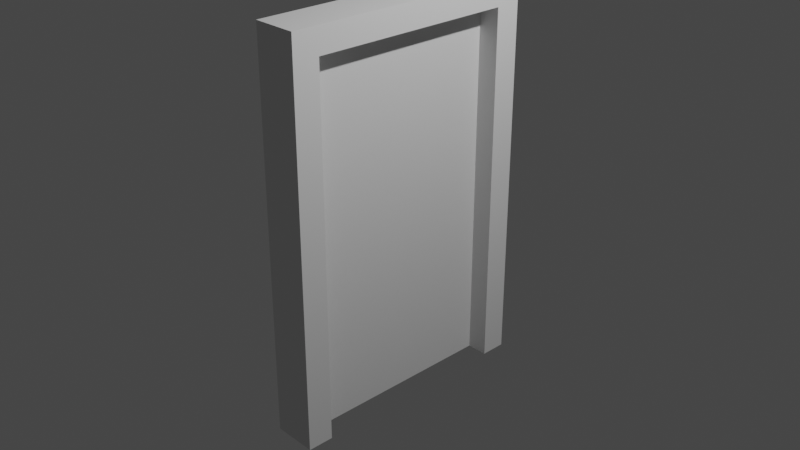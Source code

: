 # Source: door.blend  (saved by Blender 2.93.20; exported with 4.5.12 LTS)
import bpy
from mathutils import Matrix  # noqa: F401  (used for matrix-valued properties, if any)

bpy.ops.wm.read_factory_settings(use_empty=True)
scene = bpy.context.scene
scene.name = 'Scene'

# ---- collections
col_collection = bpy.data.collections.new('Collection'); scene.collection.children.link(col_collection)

# ---- world
world_world = bpy.data.worlds.new('World'); scene.world = world_world
world_world.use_nodes = True; world_world.node_tree.nodes.clear()
_N = world_world.node_tree.nodes; _L = world_world.node_tree.links
n0 = _N.new('ShaderNodeOutputWorld'); n0.name = 'World Output'; n0.location = (300, 300)
n1 = _N.new('ShaderNodeBackground'); n1.name = 'Background'; n1.location = (10, 300)
n1.inputs[0].default_value = (0.05088, 0.05088, 0.05088, 1.0)
_L.new(n1.outputs[0], n0.inputs[0])
n0.is_active_output = True
world_world.color = (0.05088, 0.05088, 0.05088)
world_world.use_sun_shadow = False
world_world.sun_shadow_jitter_overblur = 0.0

# ---- cameras
cam_camera = bpy.data.cameras.new('Camera')
cam_camera.clip_end = 100.0
cam_camera.ortho_scale = 7.314

# ---- lights
light_light = bpy.data.lights.new('Light', 'POINT')
light_light.transmission_factor = 0.0
light_light.energy = 1000.0
light_light.shadow_soft_size = 0.1
light_light.shadow_maximum_resolution = 0.006
light_light.use_absolute_resolution = True

# ---- meshes
me_plane = bpy.data.meshes.new('Plane')
me_plane.from_pydata([(-2.0, -1.13, 0.0), (2.0, -1.13, 0.0), (-2.0, 1.13, 0.0), (2.0, 1.13, 0.0), (-2.0, 1.13, -0.2482), (-2.0, -1.13, -0.2482), (2.0, -1.13, -0.2482), (2.0, 1.13, -0.2482), (-2.0, -1.13, -0.2482), (-2.275, -1.414, 0.234), (-2.275, 1.414, 0.234), (-2.275, -1.414, -0.2482), (-2.275, 1.414, -0.2482), (-2.275, 1.414, 0.234), (-2.275, -1.414, 0.234), (-2.275, 1.414, -0.2482), (-2.275, -1.414, -0.2482), (-2.275, -1.414, 0.234), (-2.275, -1.414, -0.2482), (-2.275, 1.414, -0.2482), (-2.275, 1.414, 0.234)], [(18, 11), (14, 17), (18, 16), (13, 20), (15, 19), (10, 20), (19, 12), (9, 17), (0, 8)], [(0, 2, 3, 1), (5, 6, 7, 4), (1, 3, 7, 6), (2, 0, 5, 4), (3, 2, 4, 7), (0, 1, 6, 5)])
_uv = me_plane.uv_layers.new(name='UVMap')
_uv.uv.foreach_set('vector', [0.0, 0.0, 0.0, 1.0, 1.0, 1.0, 1.0, 0.0, 0.0, 0.0, 1.0, 0.0, 1.0, 1.0, 0.0, 1.0, 1.0, 0.0, 1.0, 1.0, 1.0, 1.0, 1.0, 0.0, 0.0, 1.0, 0.0, 0.0, 0.0, 0.0, 0.0, 1.0, 1.0, 1.0, 0.0, 1.0, 0.0, 1.0, 1.0, 1.0, 0.0, 0.0, 1.0, 0.0, 1.0, 0.0, 0.0, 0.0])
me_plane.use_remesh_fix_poles = True
me_plane.use_remesh_preserve_attributes = False
me_plane.update()
me_plane_002 = bpy.data.meshes.new('Plane.002')
me_plane_002.from_pydata([(-2.0, -1.13, 0.234), (2.0, -1.13, 0.234), (-2.0, 1.13, 0.234), (2.0, 1.13, 0.234), (-2.0, 1.13, -0.2482), (-2.0, -1.13, -0.2482), (2.0, -1.13, -0.2482), (2.0, 1.13, -0.2482), (-2.275, -1.414, 0.234), (2.0, -1.414, 0.234), (2.0, 1.414, 0.234), (-2.275, 1.414, 0.234), (-2.275, -1.414, -0.2482), (2.0, -1.414, -0.2482), (2.0, 1.414, -0.2482), (-2.275, 1.414, -0.2482), (-2.275, 1.414, 0.234), (-2.275, -1.414, 0.234), (-2.275, 1.414, -0.2482), (-2.275, -1.414, -0.2482)], [], [(10, 11, 15, 14), (8, 9, 13, 12), (6, 5, 12, 13), (3, 2, 11, 10), (4, 7, 14, 15), (0, 1, 9, 8), (16, 17, 19, 18), (2, 0, 17, 16), (5, 4, 18, 19), (1, 0, 5, 6), (2, 3, 7, 4), (2, 4, 5, 0), (1, 6, 13, 9), (7, 3, 10, 14)])
_uv = me_plane_002.uv_layers.new(name='UVMap')
_uv.uv.foreach_set('vector', [1.0, 1.0, 0.0, 1.0, 0.0, 1.0, 1.0, 1.0, 0.0, 0.0, 1.0, 0.0, 1.0, 0.0, 0.0, 0.0, 0.0, 0.0, 0.0, 0.0, 0.0, 0.0, 0.0, 0.0, 0.0, 0.0, 0.0, 0.0, 0.0, 0.0, 0.0, 0.0, 0.0, 0.0, 0.0, 0.0, 0.0, 0.0, 0.0, 0.0, 0.0, 0.0, 0.0, 0.0, 0.0, 0.0, 0.0, 0.0, 0.0, 1.0, 0.0, 0.0, 0.0, 0.0, 0.0, 1.0, 0.0, 0.0, 0.0, 0.0, 0.0, 0.0, 0.0, 0.0, 0.0, 0.0, 0.0, 0.0, 0.0, 0.0, 0.0, 0.0, 0.0, 0.0, 0.0, 0.0, 0.0, 0.0, 0.0, 0.0, 0.0, 0.0, 0.0, 0.0, 0.0, 0.0, 0.0, 0.0, 0.0, 0.0, 0.0, 0.0, 0.0, 0.0, 0.0, 0.0, 0.0, 0.0, 0.0, 0.0, 1.0, 0.0, 0.0, 0.0, 0.0, 0.0, 0.0, 0.0, 1.0, 1.0, 0.0, 0.0])
me_plane_002.use_remesh_fix_poles = True
me_plane_002.use_remesh_preserve_attributes = False
me_plane_002.update()

# ---- objects
ob_light = bpy.data.objects.new('Light', light_light)
ob_camera = bpy.data.objects.new('Camera', cam_camera)
ob_x = bpy.data.objects.new('дверь', me_plane)
ob_x_1 = bpy.data.objects.new('рама', me_plane_002)

# ---- transforms, parenting, visibility, modifiers, constraints
ob_light.location = (4.076, 1.005, 5.904)
ob_light.rotation_euler = (0.6503, 0.05522, 1.866)
ob_light.lock_rotations_4d = False
ob_light.empty_display_type = 'ARROWS'
ob_light.color = (0.0, 0.0, 0.0, 0.0)
ob_light.lineart.crease_threshold = 0.0
ob_camera.location = (7.359, -6.926, 4.958)
ob_camera.rotation_euler = (1.109, 0.0, 0.8149)
ob_camera.lock_rotations_4d = False
ob_camera.empty_display_type = 'ARROWS'
ob_camera.color = (0.0, 0.0, 0.0, 0.0)
ob_camera.display_type = 'WIRE'
ob_camera.lineart.crease_threshold = 0.0
ob_x.location = (0.04388, -0.06529, 0.036)
ob_x.rotation_euler = (0.0, 1.571, 0.0)
ob_x_1.location = (0.04388, -0.06529, 0.036)
ob_x_1.rotation_euler = (0.0, 1.571, 0.0)

# ---- collection membership
col_collection.objects.link(ob_light)
col_collection.objects.link(ob_camera)
col_collection.objects.link(ob_x)
col_collection.objects.link(ob_x_1)

# ---- scene / render settings (as saved in the file)
scene.camera = ob_camera
scene.frame_start = 1; scene.frame_end = 250; scene.frame_set(1)
scene.render.engine = 'BLENDER_EEVEE_NEXT'
scene.cycles.use_denoising = False
scene.cycles.samples = 128
scene.cycles.sampling_pattern = 'TABULATED_SOBOL'
scene.cycles.use_adaptive_sampling = False
scene.cycles.use_light_tree = False
scene.view_settings.view_transform = 'Filmic'
bpy.context.view_layer.update()
